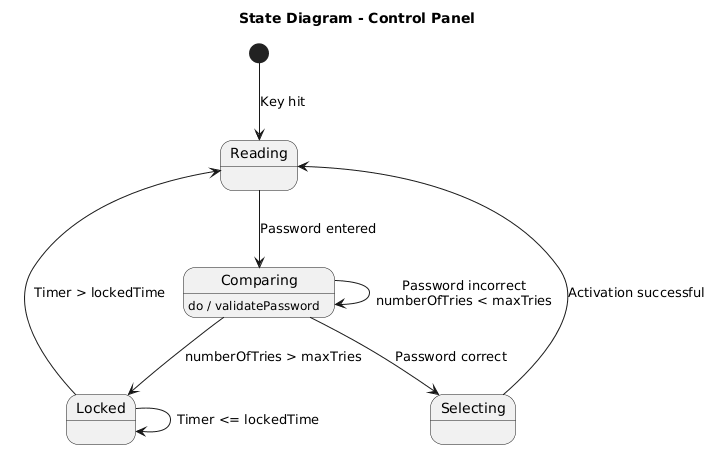

The diagram above was rendered by PlantUML. Its source (embedded in the PNG):
@startuml
title State Diagram - Control Panel

[*] --> Reading : Key hit

state Reading
state Comparing
state Locked
state Selecting


Comparing : do / validatePassword


Reading --> Comparing : Password entered


Comparing --> Comparing : Password incorrect\nnumberOfTries < maxTries


Comparing --> Locked : numberOfTries > maxTries


Comparing --> Selecting : Password correct


Locked --> Locked : Timer <= lockedTime


Locked --> Reading : Timer > lockedTime


Selecting --> Reading : Activation successful
@enduml